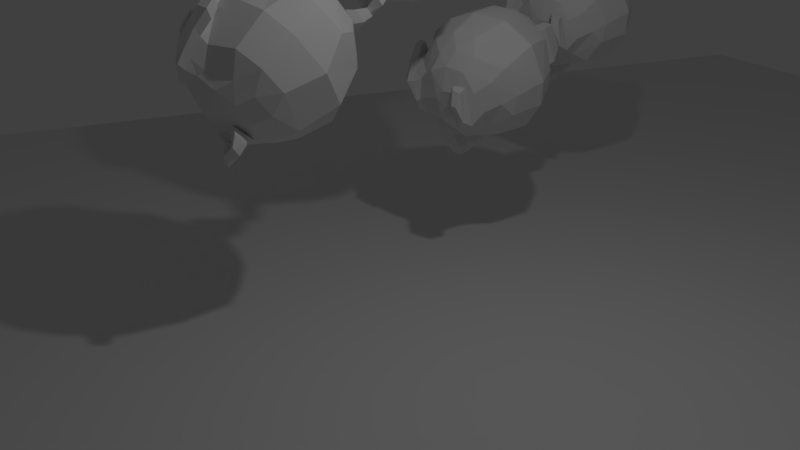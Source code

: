 # Source: softbody.blend  (saved by Blender 2.78.5; exported with 4.5.12 LTS)
import bpy
from mathutils import Matrix  # noqa: F401  (used for matrix-valued properties, if any)

bpy.ops.wm.read_factory_settings(use_empty=True)
scene = bpy.context.scene
scene.name = 'Scene'

# ---- collections
col_collection_1 = bpy.data.collections.new('Collection 1'); scene.collection.children.link(col_collection_1)
col_collection_2 = bpy.data.collections.new('Collection 2'); scene.collection.children.link(col_collection_2)
col_collection_11 = bpy.data.collections.new('Collection 11'); scene.collection.children.link(col_collection_11)
col_collection_11.hide_render = True
col_collection_11.hide_viewport = True
col_group = bpy.data.collections.new('Group')  # instanced only; not linked into the scene

# ---- materials (node trees are filled in below, after node groups)
mat_material = bpy.data.materials.new('Material')
mat_material.alpha_threshold = 0.0
mat_material.use_transparent_shadow = False
mat_material.roughness = 0.5

# ---- material node trees

# ---- world
world_world = bpy.data.worlds.new('World'); scene.world = world_world
world_world.color = (0.05088, 0.05088, 0.05088)
world_world.use_sun_shadow = False
world_world.sun_shadow_jitter_overblur = 0.0
world_world.cycles.sampling_method = 'MANUAL'

# ---- cameras
cam_camera = bpy.data.cameras.new('Camera')
cam_camera.clip_end = 100.0
cam_camera.lens = 35.0
cam_camera.sensor_width = 32.0
cam_camera.sensor_height = 18.0
cam_camera.ortho_scale = 7.314
cam_camera.dof.focus_distance = 0.0
cam_camera.dof.aperture_fstop = 128.0

# ---- lights
light_lamp = bpy.data.lights.new('Lamp', 'POINT')
light_lamp.transmission_factor = 0.0
light_lamp.cutoff_distance = 30.0
light_lamp.energy = 100.0
light_lamp.shadow_buffer_clip_start = 1.001
light_lamp.shadow_soft_size = 0.1
light_lamp.shadow_maximum_resolution = 0.006
light_lamp.use_absolute_resolution = True

# ---- meshes
me_suzanne = bpy.data.meshes.new('Suzanne')
me_suzanne.from_pydata([(0.5, -0.6875, 0.09375), (-0.4375, -0.7656, 0.1641), (0.4375, -0.7656, 0.1641), (-0.5, -0.6875, 0.09375), (0.5469, -0.5781, 0.05469), (-0.5469, -0.5781, 0.05469), (0.3516, -0.6172, -0.02344), (-0.3516, -0.6172, -0.02344), (0.3516, -0.7188, 0.03125), (-0.3516, -0.7188, 0.03125), (0.3516, -0.7812, 0.1328), (-0.3516, -0.7812, 0.1328), (0.2734, -0.7969, 0.1641), (-0.2734, -0.7969, 0.1641), (0.2031, -0.7422, 0.09375), (-0.2031, -0.7422, 0.09375), (0.1562, -0.6484, 0.05469), (-0.1562, -0.6484, 0.05469), (0.07812, -0.6562, 0.2422), (-0.07812, -0.6562, 0.2422), (0.1406, -0.7422, 0.2422), (-0.1406, -0.7422, 0.2422), (0.2422, -0.7969, 0.2422), (-0.2422, -0.7969, 0.2422), (0.2734, -0.7969, 0.3281), (-0.2734, -0.7969, 0.3281), (0.2031, -0.7422, 0.3906), (-0.2031, -0.7422, 0.3906), (0.1562, -0.6484, 0.4375), (-0.1562, -0.6484, 0.4375), (0.3516, -0.6172, 0.5156), (-0.3516, -0.6172, 0.5156), (0.3516, -0.7188, 0.4531), (-0.3516, -0.7188, 0.4531), (0.3516, -0.7812, 0.3594), (-0.3516, -0.7812, 0.3594), (0.4375, -0.7656, 0.3281), (-0.4375, -0.7656, 0.3281), (0.5, -0.6875, 0.3906), (-0.5, -0.6875, 0.3906), (0.5469, -0.5781, 0.4375), (-0.5469, -0.5781, 0.4375), (0.625, -0.5625, 0.2422), (-0.625, -0.5625, 0.2422), (0.5625, -0.6719, 0.2422), (-0.5625, -0.6719, 0.2422), (0.4688, -0.7578, 0.2422), (-0.4688, -0.7578, 0.2422), (0.4766, -0.7734, 0.2422), (-0.4766, -0.7734, 0.2422), (0.4453, -0.7812, 0.3359), (-0.4453, -0.7812, 0.3359), (0.3516, -0.8047, 0.375), (-0.3516, -0.8047, 0.375), (0.2656, -0.8203, 0.3359), (-0.2656, -0.8203, 0.3359), (0.2266, -0.8203, 0.2422), (-0.2266, -0.8203, 0.2422), (0.2656, -0.8203, 0.1562), (-0.2656, -0.8203, 0.1562), (0.3516, -0.8281, 0.2422), (-0.3516, -0.8281, 0.2422), (0.3516, -0.8047, 0.1172), (-0.3516, -0.8047, 0.1172), (0.4453, -0.7812, 0.1562), (-0.4453, -0.7812, 0.1562), (0.0, -0.7422, 0.4297), (0.0, -0.8203, 0.3516), (0.0, -0.7344, -0.6797), (0.0, -0.7812, -0.3203), (0.0, -0.7969, -0.1875), (0.0, -0.7188, -0.7734), (0.0, -0.6016, 0.4062), (0.0, -0.5703, 0.5703), (0.0, 0.5469, 0.8984), (0.0, 0.8516, 0.5625), (0.0, 0.8281, 0.07031), (0.0, 0.3516, -0.3828), (0.2031, -0.5625, -0.1875), (-0.2031, -0.5625, -0.1875), (0.3125, -0.5703, -0.4375), (-0.3125, -0.5703, -0.4375), (0.3516, -0.5703, -0.6953), (-0.3516, -0.5703, -0.6953), (0.3672, -0.5312, -0.8906), (-0.3672, -0.5312, -0.8906), (0.3281, -0.5234, -0.9453), (-0.3281, -0.5234, -0.9453), (0.1797, -0.5547, -0.9688), (-0.1797, -0.5547, -0.9688), (0.0, -0.5781, -0.9844), (0.4375, -0.5312, -0.1406), (-0.4375, -0.5312, -0.1406), (0.6328, -0.5391, -0.03906), (-0.6328, -0.5391, -0.03906), (0.8281, -0.4453, 0.1484), (-0.8281, -0.4453, 0.1484), (0.8594, -0.5938, 0.4297), (-0.8594, -0.5938, 0.4297), (0.7109, -0.625, 0.4844), (-0.7109, -0.625, 0.4844), (0.4922, -0.6875, 0.6016), (-0.4922, -0.6875, 0.6016), (0.3203, -0.7344, 0.7578), (-0.3203, -0.7344, 0.7578), (0.1562, -0.7578, 0.7188), (-0.1562, -0.7578, 0.7188), (0.0625, -0.75, 0.4922), (-0.0625, -0.75, 0.4922), (0.1641, -0.7734, 0.4141), (-0.1641, -0.7734, 0.4141), (0.125, -0.7656, 0.3047), (-0.125, -0.7656, 0.3047), (0.375, -0.7031, 0.01562), (-0.375, -0.7031, 0.01562), (0.4922, -0.6719, 0.0625), (-0.4922, -0.6719, 0.0625), (0.625, -0.6484, 0.1875), (-0.625, -0.6484, 0.1875), (0.6406, -0.6484, 0.2969), (-0.6406, -0.6484, 0.2969), (0.6016, -0.6641, 0.375), (-0.6016, -0.6641, 0.375), (0.4297, -0.7188, 0.4375), (-0.4297, -0.7188, 0.4375), (0.25, -0.7578, 0.4688), (-0.25, -0.7578, 0.4688), (0.0, -0.7344, -0.7656), (0.1094, -0.7344, -0.7188), (-0.1094, -0.7344, -0.7188), (0.1172, -0.7109, -0.8359), (-0.1172, -0.7109, -0.8359), (0.0625, -0.6953, -0.8828), (-0.0625, -0.6953, -0.8828), (0.0, -0.6875, -0.8906), (0.0, -0.75, -0.1953), (0.0, -0.7422, -0.1406), (0.1016, -0.7422, -0.1484), (-0.1016, -0.7422, -0.1484), (0.125, -0.75, -0.2266), (-0.125, -0.75, -0.2266), (0.08594, -0.7422, -0.2891), (-0.08594, -0.7422, -0.2891), (0.3984, -0.6719, -0.04688), (-0.3984, -0.6719, -0.04688), (0.6172, -0.625, 0.05469), (-0.6172, -0.625, 0.05469), (0.7266, -0.6016, 0.2031), (-0.7266, -0.6016, 0.2031), (0.7422, -0.6562, 0.375), (-0.7422, -0.6562, 0.375), (0.6875, -0.7266, 0.4141), (-0.6875, -0.7266, 0.4141), (0.4375, -0.7969, 0.5469), (-0.4375, -0.7969, 0.5469), (0.3125, -0.8359, 0.6406), (-0.3125, -0.8359, 0.6406), (0.2031, -0.8516, 0.6172), (-0.2031, -0.8516, 0.6172), (0.1016, -0.8438, 0.4297), (-0.1016, -0.8438, 0.4297), (0.125, -0.8125, -0.1016), (-0.125, -0.8125, -0.1016), (0.2109, -0.7109, -0.4453), (-0.2109, -0.7109, -0.4453), (0.25, -0.6875, -0.7031), (-0.25, -0.6875, -0.7031), (0.2656, -0.6641, -0.8203), (-0.2656, -0.6641, -0.8203), (0.2344, -0.6328, -0.9141), (-0.2344, -0.6328, -0.9141), (0.1641, -0.6328, -0.9297), (-0.1641, -0.6328, -0.9297), (0.0, -0.6406, -0.9453), (0.0, -0.7266, 0.04688), (0.0, -0.7656, 0.2109), (0.3281, -0.7422, 0.4766), (-0.3281, -0.7422, 0.4766), (0.1641, -0.75, 0.1406), (-0.1641, -0.75, 0.1406), (0.1328, -0.7578, 0.2109), (-0.1328, -0.7578, 0.2109), (0.1172, -0.7344, -0.6875), (-0.1172, -0.7344, -0.6875), (0.07812, -0.75, -0.4453), (-0.07812, -0.75, -0.4453), (0.0, -0.75, -0.4453), (0.0, -0.7422, -0.3281), (0.09375, -0.7812, -0.2734), (-0.09375, -0.7812, -0.2734), (0.1328, -0.7969, -0.2266), (-0.1328, -0.7969, -0.2266), (0.1094, -0.7812, -0.1328), (-0.1094, -0.7812, -0.1328), (0.03906, -0.7812, -0.125), (-0.03906, -0.7812, -0.125), (0.0, -0.8281, -0.2031), (0.04688, -0.8125, -0.1484), (-0.04688, -0.8125, -0.1484), (0.09375, -0.8125, -0.1562), (-0.09375, -0.8125, -0.1562), (0.1094, -0.8281, -0.2266), (-0.1094, -0.8281, -0.2266), (0.07812, -0.8047, -0.25), (-0.07812, -0.8047, -0.25), (0.0, -0.8047, -0.2891), (0.2578, -0.5547, -0.3125), (-0.2578, -0.5547, -0.3125), (0.1641, -0.7109, -0.2422), (-0.1641, -0.7109, -0.2422), (0.1797, -0.7109, -0.3125), (-0.1797, -0.7109, -0.3125), (0.2344, -0.5547, -0.25), (-0.2344, -0.5547, -0.25), (0.0, -0.6875, -0.875), (0.04688, -0.6875, -0.8672), (-0.04688, -0.6875, -0.8672), (0.09375, -0.7109, -0.8203), (-0.09375, -0.7109, -0.8203), (0.09375, -0.7266, -0.7422), (-0.09375, -0.7266, -0.7422), (0.0, -0.6562, -0.7812), (0.09375, -0.6641, -0.75), (-0.09375, -0.6641, -0.75), (0.09375, -0.6406, -0.8125), (-0.09375, -0.6406, -0.8125), (0.04688, -0.6328, -0.8516), (-0.04688, -0.6328, -0.8516), (0.0, -0.6328, -0.8594), (0.1719, -0.7812, 0.2188), (-0.1719, -0.7812, 0.2188), (0.1875, -0.7734, 0.1562), (-0.1875, -0.7734, 0.1562), (0.3359, -0.7578, 0.4297), (-0.3359, -0.7578, 0.4297), (0.2734, -0.7734, 0.4219), (-0.2734, -0.7734, 0.4219), (0.4219, -0.7734, 0.3984), (-0.4219, -0.7734, 0.3984), (0.5625, -0.6953, 0.3516), (-0.5625, -0.6953, 0.3516), (0.5859, -0.6875, 0.2891), (-0.5859, -0.6875, 0.2891), (0.5781, -0.6797, 0.1953), (-0.5781, -0.6797, 0.1953), (0.4766, -0.7188, 0.1016), (-0.4766, -0.7188, 0.1016), (0.375, -0.7422, 0.0625), (-0.375, -0.7422, 0.0625), (0.2266, -0.7812, 0.1094), (-0.2266, -0.7812, 0.1094), (0.1797, -0.7812, 0.2969), (-0.1797, -0.7812, 0.2969), (0.2109, -0.7812, 0.375), (-0.2109, -0.7812, 0.375), (0.2344, -0.7578, 0.3594), (-0.2344, -0.7578, 0.3594), (0.1953, -0.7578, 0.2969), (-0.1953, -0.7578, 0.2969), (0.2422, -0.7578, 0.125), (-0.2422, -0.7578, 0.125), (0.375, -0.7266, 0.08594), (-0.375, -0.7266, 0.08594), (0.4609, -0.7031, 0.1172), (-0.4609, -0.7031, 0.1172), (0.5469, -0.6719, 0.2109), (-0.5469, -0.6719, 0.2109), (0.5547, -0.6719, 0.2812), (-0.5547, -0.6719, 0.2812), (0.5312, -0.6797, 0.3359), (-0.5312, -0.6797, 0.3359), (0.4141, -0.75, 0.3906), (-0.4141, -0.75, 0.3906), (0.2812, -0.7656, 0.3984), (-0.2812, -0.7656, 0.3984), (0.3359, -0.75, 0.4062), (-0.3359, -0.75, 0.4062), (0.2031, -0.75, 0.1719), (-0.2031, -0.75, 0.1719), (0.1953, -0.75, 0.2266), (-0.1953, -0.75, 0.2266), (0.1094, -0.6094, 0.4609), (-0.1094, -0.6094, 0.4609), (0.1953, -0.6172, 0.6641), (-0.1953, -0.6172, 0.6641), (0.3359, -0.5938, 0.6875), (-0.3359, -0.5938, 0.6875), (0.4844, -0.5547, 0.5547), (-0.4844, -0.5547, 0.5547), (0.6797, -0.4922, 0.4531), (-0.6797, -0.4922, 0.4531), (0.7969, -0.4609, 0.4062), (-0.7969, -0.4609, 0.4062), (0.7734, -0.375, 0.1641), (-0.7734, -0.375, 0.1641), (0.6016, -0.4141, 0.0), (-0.6016, -0.4141, 0.0), (0.4375, -0.4688, -0.09375), (-0.4375, -0.4688, -0.09375), (0.0, -0.2891, 0.8984), (0.0, 0.07812, 0.9844), (0.0, 0.6719, -0.1953), (0.0, -0.1875, -0.4609), (0.0, -0.4609, -0.9766), (0.0, -0.3438, -0.8047), (0.0, -0.3203, -0.5703), (0.0, -0.2812, -0.4844), (0.8516, -0.05469, 0.2344), (-0.8516, -0.05469, 0.2344), (0.8594, 0.04688, 0.3203), (-0.8594, 0.04688, 0.3203), (0.7734, 0.4375, 0.2656), (-0.7734, 0.4375, 0.2656), (0.4609, 0.7031, 0.4375), (-0.4609, 0.7031, 0.4375), (0.7344, -0.07031, -0.04688), (-0.7344, -0.07031, -0.04688), (0.5938, 0.1641, -0.125), (-0.5938, 0.1641, -0.125), (0.6406, 0.4297, -0.007812), (-0.6406, 0.4297, -0.007812), (0.3359, 0.6641, 0.05469), (-0.3359, 0.6641, 0.05469), (0.2344, -0.4062, -0.3516), (-0.2344, -0.4062, -0.3516), (0.1797, -0.2578, -0.4141), (-0.1797, -0.2578, -0.4141), (0.2891, -0.3828, -0.7109), (-0.2891, -0.3828, -0.7109), (0.25, -0.3906, -0.5), (-0.25, -0.3906, -0.5), (0.3281, -0.3984, -0.9141), (-0.3281, -0.3984, -0.9141), (0.1406, -0.3672, -0.7578), (-0.1406, -0.3672, -0.7578), (0.125, -0.3594, -0.5391), (-0.125, -0.3594, -0.5391), (0.1641, -0.4375, -0.9453), (-0.1641, -0.4375, -0.9453), (0.2188, -0.4297, -0.2812), (-0.2188, -0.4297, -0.2812), (0.2109, -0.4688, -0.2266), (-0.2109, -0.4688, -0.2266), (0.2031, -0.5, -0.1719), (-0.2031, -0.5, -0.1719), (0.2109, -0.1641, -0.3906), (-0.2109, -0.1641, -0.3906), (0.2969, 0.2656, -0.3125), (-0.2969, 0.2656, -0.3125), (0.3438, 0.5391, -0.1484), (-0.3438, 0.5391, -0.1484), (0.4531, 0.3828, 0.8672), (-0.4531, 0.3828, 0.8672), (0.4531, 0.07031, 0.9297), (-0.4531, 0.07031, 0.9297), (0.4531, -0.2344, 0.8516), (-0.4531, -0.2344, 0.8516), (0.4609, -0.4297, 0.5234), (-0.4609, -0.4297, 0.5234), (0.7266, -0.3359, 0.4062), (-0.7266, -0.3359, 0.4062), (0.6328, -0.2812, 0.4531), (-0.6328, -0.2812, 0.4531), (0.6406, -0.05469, 0.7031), (-0.6406, -0.05469, 0.7031), (0.7969, -0.125, 0.5625), (-0.7969, -0.125, 0.5625), (0.7969, 0.1172, 0.6172), (-0.7969, 0.1172, 0.6172), (0.6406, 0.1953, 0.75), (-0.6406, 0.1953, 0.75), (0.6406, 0.4453, 0.6797), (-0.6406, 0.4453, 0.6797), (0.7969, 0.3594, 0.5391), (-0.7969, 0.3594, 0.5391), (0.6172, 0.5859, 0.3281), (-0.6172, 0.5859, 0.3281), (0.4844, 0.5469, 0.02344), (-0.4844, 0.5469, 0.02344), (0.8203, 0.2031, 0.3281), (-0.8203, 0.2031, 0.3281), (0.4062, -0.1484, -0.1719), (-0.4062, -0.1484, -0.1719), (0.4297, 0.2109, -0.1953), (-0.4297, 0.2109, -0.1953), (0.8906, 0.2344, 0.4062), (-0.8906, 0.2344, 0.4062), (0.7734, 0.125, -0.1406), (-0.7734, 0.125, -0.1406), (1.039, 0.3281, -0.1016), (-1.039, 0.3281, -0.1016), (1.281, 0.4297, 0.05469), (-1.281, 0.4297, 0.05469), (1.352, 0.4219, 0.3203), (-1.352, 0.4219, 0.3203), (1.234, 0.4219, 0.5078), (-1.234, 0.4219, 0.5078), (1.023, 0.3125, 0.4766), (-1.023, 0.3125, 0.4766), (1.016, 0.2891, 0.4141), (-1.016, 0.2891, 0.4141), (1.188, 0.3906, 0.4375), (-1.188, 0.3906, 0.4375), (1.266, 0.4062, 0.2891), (-1.266, 0.4062, 0.2891), (1.211, 0.4062, 0.07812), (-1.211, 0.4062, 0.07812), (1.031, 0.3047, -0.03906), (-1.031, 0.3047, -0.03906), (0.8281, 0.1328, -0.07031), (-0.8281, 0.1328, -0.07031), (0.9219, 0.2188, 0.3594), (-0.9219, 0.2188, 0.3594), (0.9453, 0.2891, 0.3047), (-0.9453, 0.2891, 0.3047), (0.8828, 0.2109, -0.02344), (-0.8828, 0.2109, -0.02344), (1.039, 0.3672, 0.0), (-1.039, 0.3672, 0.0), (1.188, 0.4453, 0.09375), (-1.188, 0.4453, 0.09375), (1.234, 0.4453, 0.25), (-1.234, 0.4453, 0.25), (1.172, 0.4375, 0.3594), (-1.172, 0.4375, 0.3594), (1.023, 0.3594, 0.3438), (-1.023, 0.3594, 0.3438), (0.8438, 0.2109, 0.2891), (-0.8438, 0.2109, 0.2891), (0.8359, 0.2734, 0.1719), (-0.8359, 0.2734, 0.1719), (0.7578, 0.2734, 0.09375), (-0.7578, 0.2734, 0.09375), (0.8203, 0.2734, 0.08594), (-0.8203, 0.2734, 0.08594), (0.8438, 0.2734, 0.01562), (-0.8438, 0.2734, 0.01562), (0.8125, 0.2734, -0.01562), (-0.8125, 0.2734, -0.01562), (0.7266, 0.07031, 0.0), (-0.7266, 0.07031, 0.0), (0.7188, 0.1719, -0.02344), (-0.7188, 0.1719, -0.02344), (0.7188, 0.1875, 0.03906), (-0.7188, 0.1875, 0.03906), (0.7969, 0.2109, 0.2031), (-0.7969, 0.2109, 0.2031), (0.8906, 0.2656, 0.2422), (-0.8906, 0.2656, 0.2422), (0.8906, 0.3203, 0.2344), (-0.8906, 0.3203, 0.2344), (0.8125, 0.3203, -0.01562), (-0.8125, 0.3203, -0.01562), (0.8516, 0.3203, 0.01562), (-0.8516, 0.3203, 0.01562), (0.8281, 0.3203, 0.07812), (-0.8281, 0.3203, 0.07812), (0.7656, 0.3203, 0.09375), (-0.7656, 0.3203, 0.09375), (0.8438, 0.3203, 0.1719), (-0.8438, 0.3203, 0.1719), (1.039, 0.4141, 0.3281), (-1.039, 0.4141, 0.3281), (1.188, 0.4844, 0.3438), (-1.188, 0.4844, 0.3438), (1.258, 0.4922, 0.2422), (-1.258, 0.4922, 0.2422), (1.211, 0.4844, 0.08594), (-1.211, 0.4844, 0.08594), (1.047, 0.4219, 0.0), (-1.047, 0.4219, 0.0), (0.8828, 0.2656, -0.01562), (-0.8828, 0.2656, -0.01562), (0.9531, 0.3438, 0.2891), (-0.9531, 0.3438, 0.2891), (0.8906, 0.3281, 0.1094), (-0.8906, 0.3281, 0.1094), (0.9375, 0.3359, 0.0625), (-0.9375, 0.3359, 0.0625), (1.0, 0.3672, 0.125), (-1.0, 0.3672, 0.125), (0.9609, 0.3516, 0.1719), (-0.9609, 0.3516, 0.1719), (1.016, 0.375, 0.2344), (-1.016, 0.375, 0.2344), (1.055, 0.3828, 0.1875), (-1.055, 0.3828, 0.1875), (1.109, 0.3906, 0.2109), (-1.109, 0.3906, 0.2109), (1.086, 0.3906, 0.2734), (-1.086, 0.3906, 0.2734), (1.023, 0.4844, 0.4375), (-1.023, 0.4844, 0.4375), (1.25, 0.5469, 0.4688), (-1.25, 0.5469, 0.4688), (1.367, 0.5, 0.2969), (-1.367, 0.5, 0.2969), (1.312, 0.5312, 0.05469), (-1.312, 0.5312, 0.05469), (1.039, 0.4922, -0.08594), (-1.039, 0.4922, -0.08594), (0.7891, 0.3281, -0.125), (-0.7891, 0.3281, -0.125), (0.8594, 0.3828, 0.3828), (-0.8594, 0.3828, 0.3828)], [], [(46, 0, 44), (3, 47, 45), (44, 4, 42), (5, 45, 43), (0, 6, 4), (7, 3, 5), (2, 8, 0), (9, 1, 3), (10, 14, 8), (15, 11, 9), (8, 16, 6), (17, 9, 7), (20, 16, 14), (21, 17, 19), (12, 20, 14), (21, 13, 15), (22, 26, 20), (27, 23, 21), (26, 18, 20), (27, 19, 29), (32, 28, 26), (33, 29, 31), (34, 26, 24), (35, 27, 33), (36, 32, 34), (37, 33, 39), (38, 30, 32), (39, 31, 41), (44, 40, 38), (45, 41, 43), (46, 38, 36), (47, 39, 45), (36, 48, 46), (37, 49, 51), (34, 50, 36), (35, 51, 53), (24, 52, 34), (25, 53, 55), (22, 54, 24), (23, 55, 57), (22, 58, 56), (59, 23, 57), (12, 62, 58), (63, 13, 59), (10, 64, 62), (65, 11, 63), (2, 48, 64), (49, 1, 65), (60, 64, 48), (49, 65, 61), (62, 64, 60), (61, 65, 63), (60, 58, 62), (63, 59, 61), (60, 56, 58), (59, 57, 61), (60, 54, 56), (57, 55, 61), (60, 52, 54), (55, 53, 61), (60, 50, 52), (53, 51, 61), (60, 48, 50), (51, 49, 61), (171, 90, 88), (172, 90, 173), (169, 88, 86), (170, 89, 172), (84, 169, 86), (170, 85, 87), (82, 167, 84), (168, 83, 85), (80, 165, 82), (166, 81, 83), (78, 143, 161), (144, 79, 162), (93, 143, 91), (94, 144, 146), (93, 147, 145), (148, 94, 146), (97, 147, 95), (98, 148, 150), (99, 149, 97), (100, 150, 152), (101, 151, 99), (102, 152, 154), (101, 155, 153), (156, 102, 154), (105, 155, 103), (106, 156, 158), (107, 157, 105), (108, 158, 160), (66, 159, 107), (66, 160, 67), (125, 159, 109), (126, 160, 158), (125, 155, 157), (156, 126, 158), (153, 176, 123), (154, 177, 156), (151, 123, 121), (152, 124, 154), (149, 121, 119), (150, 122, 152), (147, 119, 117), (148, 120, 150), (145, 117, 115), (146, 118, 148), (143, 115, 113), (144, 116, 146), (161, 113, 14), (162, 114, 144), (14, 174, 161), (174, 15, 162), (159, 111, 109), (160, 112, 67), (111, 175, 180), (175, 112, 181), (178, 175, 174), (179, 175, 181), (132, 173, 171), (173, 133, 172), (130, 171, 169), (172, 131, 170), (130, 167, 128), (131, 168, 170), (163, 182, 165), (183, 164, 166), (128, 165, 182), (166, 129, 183), (187, 184, 141), (187, 185, 186), (184, 68, 182), (185, 68, 186), (128, 68, 127), (129, 68, 183), (139, 188, 141), (189, 140, 142), (137, 190, 139), (191, 138, 140), (194, 137, 136), (195, 138, 193), (70, 136, 135), (70, 136, 195), (141, 69, 187), (142, 69, 189), (188, 205, 69), (189, 205, 204), (70, 197, 194), (198, 70, 195), (194, 199, 192), (200, 195, 193), (199, 190, 192), (200, 191, 202), (190, 203, 188), (204, 191, 189), (201, 197, 196), (202, 198, 200), (196, 203, 201), (204, 196, 202), (136, 161, 174), (162, 136, 174), (137, 208, 161), (209, 138, 162), (141, 208, 139), (142, 209, 211), (184, 210, 141), (185, 211, 164), (206, 163, 80), (207, 164, 211), (212, 210, 206), (213, 211, 209), (78, 208, 212), (209, 79, 213), (127, 219, 128), (127, 220, 71), (130, 219, 217), (220, 131, 218), (132, 217, 215), (218, 133, 216), (134, 215, 214), (216, 134, 214), (215, 228, 214), (216, 228, 227), (215, 224, 226), (225, 216, 227), (217, 222, 224), (223, 218, 225), (71, 222, 219), (71, 223, 221), (221, 226, 222), (227, 221, 223), (222, 226, 224), (225, 227, 223), (180, 231, 229), (232, 181, 230), (111, 229, 251), (230, 112, 252), (111, 253, 109), (112, 254, 252), (14, 231, 178), (15, 232, 250), (14, 247, 249), (248, 15, 250), (113, 245, 247), (246, 114, 248), (115, 243, 245), (244, 116, 246), (117, 241, 243), (242, 118, 244), (121, 241, 119), (122, 242, 240), (123, 239, 121), (124, 240, 238), (123, 233, 237), (234, 124, 238), (176, 235, 233), (236, 177, 234), (125, 253, 235), (254, 126, 236), (253, 273, 235), (254, 274, 256), (233, 273, 275), (274, 234, 276), (233, 271, 237), (234, 272, 276), (237, 269, 239), (238, 270, 272), (241, 269, 267), (270, 242, 268), (241, 265, 243), (242, 266, 268), (245, 265, 263), (266, 246, 264), (245, 261, 247), (246, 262, 264), (247, 259, 249), (248, 260, 262), (231, 259, 277), (260, 232, 278), (253, 257, 255), (258, 254, 256), (251, 279, 257), (280, 252, 258), (229, 277, 279), (278, 230, 280), (66, 281, 72), (282, 66, 72), (107, 283, 281), (284, 108, 282), (103, 283, 105), (104, 284, 286), (101, 285, 103), (102, 286, 288), (99, 287, 101), (100, 288, 290), (99, 291, 289), (292, 100, 290), (95, 291, 97), (96, 292, 294), (95, 295, 293), (296, 96, 294), (93, 297, 295), (298, 94, 296), (306, 335, 305), (306, 336, 326), (305, 333, 304), (305, 334, 336), (304, 337, 303), (304, 338, 334), (88, 303, 337), (303, 89, 338), (86, 337, 331), (338, 87, 332), (84, 331, 327), (332, 85, 328), (82, 327, 329), (328, 83, 330), (327, 335, 329), (336, 328, 330), (331, 333, 327), (332, 334, 338), (329, 325, 323), (330, 326, 336), (80, 329, 323), (330, 81, 324), (339, 212, 206), (340, 213, 342), (323, 206, 80), (324, 207, 340), (212, 343, 78), (213, 344, 342), (343, 91, 78), (344, 92, 298), (321, 301, 76), (322, 301, 350), (349, 77, 301), (350, 77, 348), (77, 345, 302), (346, 77, 302), (302, 325, 306), (326, 302, 306), (325, 339, 323), (326, 340, 346), (293, 315, 307), (316, 294, 308), (313, 76, 75), (314, 76, 322), (355, 300, 299), (356, 300, 354), (300, 351, 74), (352, 300, 74), (74, 313, 75), (314, 74, 75), (289, 359, 361), (360, 290, 362), (361, 365, 363), (366, 362, 364), (363, 367, 369), (368, 364, 370), (369, 373, 371), (374, 370, 372), (375, 373, 311), (376, 374, 372), (313, 371, 375), (372, 314, 376), (351, 369, 371), (370, 352, 372), (353, 363, 369), (364, 354, 370), (355, 361, 363), (362, 356, 364), (289, 357, 287), (290, 358, 362), (357, 299, 73), (358, 299, 356), (281, 285, 287), (286, 282, 288), (281, 357, 73), (358, 282, 73), (72, 281, 73), (73, 282, 72), (293, 359, 291), (294, 360, 308), (307, 365, 359), (366, 308, 360), (309, 367, 365), (368, 310, 366), (373, 379, 311), (374, 380, 368), (347, 381, 345), (348, 382, 384), (381, 317, 315), (382, 318, 384), (295, 381, 315), (382, 296, 316), (297, 339, 381), (340, 298, 382), (339, 345, 381), (382, 346, 340), (297, 343, 341), (342, 344, 298), (319, 375, 311), (320, 376, 378), (375, 321, 313), (376, 322, 378), (383, 319, 317), (384, 320, 378), (349, 383, 347), (350, 384, 378), (321, 377, 349), (350, 378, 322), (385, 399, 397), (386, 400, 412), (397, 401, 395), (402, 398, 396), (401, 393, 395), (402, 394, 404), (403, 391, 393), (404, 392, 406), (405, 389, 391), (406, 390, 408), (389, 409, 387), (410, 390, 388), (407, 415, 409), (416, 408, 410), (405, 417, 407), (418, 406, 408), (421, 405, 403), (422, 406, 420), (423, 403, 401), (424, 404, 422), (425, 401, 399), (426, 402, 424), (399, 413, 425), (414, 400, 426), (317, 439, 315), (318, 440, 442), (387, 441, 317), (388, 442, 410), (307, 439, 309), (440, 308, 310), (379, 411, 385), (412, 380, 386), (409, 437, 441), (438, 410, 442), (443, 437, 435), (444, 438, 442), (431, 435, 433), (436, 432, 434), (445, 431, 429), (446, 432, 444), (445, 447, 427), (446, 448, 430), (427, 413, 411), (428, 414, 448), (309, 427, 379), (428, 310, 380), (439, 445, 309), (440, 446, 444), (439, 441, 443), (444, 442, 440), (413, 449, 473), (450, 414, 474), (429, 449, 447), (430, 450, 460), (429, 457, 459), (458, 430, 460), (433, 457, 431), (434, 458, 456), (435, 455, 433), (436, 456, 454), (435, 451, 453), (452, 436, 454), (437, 471, 451), (472, 438, 452), (425, 473, 461), (474, 426, 462), (423, 461, 463), (462, 424, 464), (421, 463, 465), (464, 422, 466), (421, 467, 419), (422, 468, 466), (419, 469, 417), (420, 470, 468), (417, 471, 415), (418, 472, 470), (453, 475, 455), (454, 476, 478), (477, 481, 475), (478, 482, 480), (481, 485, 483), (486, 482, 484), (485, 489, 483), (486, 490, 488), (461, 483, 489), (484, 462, 490), (481, 473, 449), (482, 474, 484), (459, 481, 449), (460, 482, 476), (455, 459, 457), (460, 456, 458), (471, 453, 451), (472, 454, 478), (469, 477, 471), (478, 470, 472), (485, 469, 467), (486, 470, 480), (487, 467, 465), (488, 468, 486), (463, 487, 465), (488, 464, 466), (461, 489, 463), (464, 490, 462), (389, 501, 499), (502, 390, 500), (391, 499, 497), (500, 392, 498), (391, 495, 393), (392, 496, 498), (393, 493, 395), (394, 494, 496), (395, 491, 397), (396, 492, 494), (397, 503, 385), (398, 504, 492), (499, 503, 491), (500, 504, 502), (491, 497, 499), (498, 492, 500), (493, 495, 497), (498, 496, 494), (379, 503, 311), (380, 504, 386), (311, 501, 319), (502, 312, 320), (317, 501, 387), (502, 318, 388), (46, 2, 0), (3, 1, 47), (44, 0, 4), (5, 3, 45), (0, 8, 6), (7, 9, 3), (2, 10, 8), (9, 11, 1), (10, 12, 14), (15, 13, 11), (8, 14, 16), (17, 15, 9), (20, 18, 16), (21, 15, 17), (12, 22, 20), (21, 23, 13), (22, 24, 26), (27, 25, 23), (26, 28, 18), (27, 21, 19), (32, 30, 28), (33, 27, 29), (34, 32, 26), (35, 25, 27), (36, 38, 32), (37, 35, 33), (38, 40, 30), (39, 33, 31), (44, 42, 40), (45, 39, 41), (46, 44, 38), (47, 37, 39), (36, 50, 48), (37, 47, 49), (34, 52, 50), (35, 37, 51), (24, 54, 52), (25, 35, 53), (22, 56, 54), (23, 25, 55), (22, 12, 58), (59, 13, 23), (12, 10, 62), (63, 11, 13), (10, 2, 64), (65, 1, 11), (2, 46, 48), (49, 47, 1), (171, 173, 90), (172, 89, 90), (169, 171, 88), (170, 87, 89), (84, 167, 169), (170, 168, 85), (82, 165, 167), (168, 166, 83), (80, 163, 165), (166, 164, 81), (78, 91, 143), (144, 92, 79), (93, 145, 143), (94, 92, 144), (93, 95, 147), (148, 96, 94), (97, 149, 147), (98, 96, 148), (99, 151, 149), (100, 98, 150), (101, 153, 151), (102, 100, 152), (101, 103, 155), (156, 104, 102), (105, 157, 155), (106, 104, 156), (107, 159, 157), (108, 106, 158), (66, 67, 159), (66, 108, 160), (125, 157, 159), (126, 110, 160), (125, 176, 155), (156, 177, 126), (153, 155, 176), (154, 124, 177), (151, 153, 123), (152, 122, 124), (149, 151, 121), (150, 120, 122), (147, 149, 119), (148, 118, 120), (145, 147, 117), (146, 116, 118), (143, 145, 115), (144, 114, 116), (161, 143, 113), (162, 15, 114), (14, 178, 174), (174, 179, 15), (159, 67, 111), (160, 110, 112), (111, 67, 175), (175, 67, 112), (178, 180, 175), (179, 174, 175), (132, 134, 173), (173, 134, 133), (130, 132, 171), (172, 133, 131), (130, 169, 167), (131, 129, 168), (163, 184, 182), (183, 185, 164), (128, 167, 165), (166, 168, 129), (187, 186, 184), (187, 142, 185), (184, 186, 68), (185, 183, 68), (128, 182, 68), (129, 127, 68), (139, 190, 188), (189, 191, 140), (137, 192, 190), (191, 193, 138), (194, 192, 137), (195, 136, 138), (70, 194, 136), (141, 188, 69), (142, 187, 69), (188, 203, 205), (189, 69, 205), (70, 196, 197), (198, 196, 70), (194, 197, 199), (200, 198, 195), (199, 201, 190), (200, 193, 191), (190, 201, 203), (204, 202, 191), (201, 199, 197), (202, 196, 198), (196, 205, 203), (204, 205, 196), (136, 137, 161), (162, 138, 136), (137, 139, 208), (209, 140, 138), (141, 210, 208), (142, 140, 209), (184, 163, 210), (185, 142, 211), (206, 210, 163), (207, 81, 164), (212, 208, 210), (213, 207, 211), (78, 161, 208), (209, 162, 79), (127, 71, 219), (127, 129, 220), (130, 128, 219), (220, 129, 131), (132, 130, 217), (218, 131, 133), (134, 132, 215), (216, 133, 134), (215, 226, 228), (216, 214, 228), (215, 217, 224), (225, 218, 216), (217, 219, 222), (223, 220, 218), (71, 221, 222), (71, 220, 223), (221, 228, 226), (227, 228, 221), (180, 178, 231), (232, 179, 181), (111, 180, 229), (230, 181, 112), (111, 251, 253), (112, 110, 254), (14, 249, 231), (15, 179, 232), (14, 113, 247), (248, 114, 15), (113, 115, 245), (246, 116, 114), (115, 117, 243), (244, 118, 116), (117, 119, 241), (242, 120, 118), (121, 239, 241), (122, 120, 242), (123, 237, 239), (124, 122, 240), (123, 176, 233), (234, 177, 124), (176, 125, 235), (236, 126, 177), (125, 109, 253), (254, 110, 126), (253, 255, 273), (254, 236, 274), (233, 235, 273), (274, 236, 234), (233, 275, 271), (234, 238, 272), (237, 271, 269), (238, 240, 270), (241, 239, 269), (270, 240, 242), (241, 267, 265), (242, 244, 266), (245, 243, 265), (266, 244, 246), (245, 263, 261), (246, 248, 262), (247, 261, 259), (248, 250, 260), (231, 249, 259), (260, 250, 232), (253, 251, 257), (258, 252, 254), (251, 229, 279), (280, 230, 252), (229, 231, 277), (278, 232, 230), (66, 107, 281), (282, 108, 66), (107, 105, 283), (284, 106, 108), (103, 285, 283), (104, 106, 284), (101, 287, 285), (102, 104, 286), (99, 289, 287), (100, 102, 288), (99, 97, 291), (292, 98, 100), (95, 293, 291), (96, 98, 292), (95, 93, 295), (296, 94, 96), (93, 91, 297), (298, 92, 94), (306, 325, 335), (306, 305, 336), (305, 335, 333), (305, 304, 334), (304, 333, 337), (304, 303, 338), (88, 90, 303), (303, 90, 89), (86, 88, 337), (338, 89, 87), (84, 86, 331), (332, 87, 85), (82, 84, 327), (328, 85, 83), (327, 333, 335), (336, 334, 328), (331, 337, 333), (332, 328, 334), (329, 335, 325), (330, 324, 326), (80, 82, 329), (330, 83, 81), (339, 341, 212), (340, 207, 213), (323, 339, 206), (324, 81, 207), (212, 341, 343), (213, 79, 344), (343, 297, 91), (344, 79, 92), (321, 349, 301), (322, 76, 301), (349, 347, 77), (350, 301, 77), (77, 347, 345), (346, 348, 77), (302, 345, 325), (326, 346, 302), (325, 345, 339), (326, 324, 340), (293, 295, 315), (316, 296, 294), (313, 321, 76), (314, 75, 76), (355, 353, 300), (356, 299, 300), (300, 353, 351), (352, 354, 300), (74, 351, 313), (314, 352, 74), (289, 291, 359), (360, 292, 290), (361, 359, 365), (366, 360, 362), (363, 365, 367), (368, 366, 364), (369, 367, 373), (374, 368, 370), (375, 371, 373), (376, 312, 374), (313, 351, 371), (372, 352, 314), (351, 353, 369), (370, 354, 352), (353, 355, 363), (364, 356, 354), (355, 357, 361), (362, 358, 356), (289, 361, 357), (290, 288, 358), (357, 355, 299), (358, 73, 299), (281, 283, 285), (286, 284, 282), (281, 287, 357), (358, 288, 282), (293, 307, 359), (294, 292, 360), (307, 309, 365), (366, 310, 308), (309, 379, 367), (368, 380, 310), (373, 367, 379), (374, 312, 380), (347, 383, 381), (348, 346, 382), (381, 383, 317), (382, 316, 318), (295, 297, 381), (382, 298, 296), (297, 341, 339), (340, 342, 298), (319, 377, 375), (320, 312, 376), (375, 377, 321), (376, 314, 322), (383, 377, 319), (384, 318, 320), (349, 377, 383), (350, 348, 384), (385, 411, 399), (386, 398, 400), (397, 399, 401), (402, 400, 398), (401, 403, 393), (402, 396, 394), (403, 405, 391), (404, 394, 392), (405, 407, 389), (406, 392, 390), (389, 407, 409), (410, 408, 390), (407, 417, 415), (416, 418, 408), (405, 419, 417), (418, 420, 406), (421, 419, 405), (422, 404, 406), (423, 421, 403), (424, 402, 404), (425, 423, 401), (426, 400, 402), (399, 411, 413), (414, 412, 400), (317, 441, 439), (318, 316, 440), (387, 409, 441), (388, 318, 442), (307, 315, 439), (440, 316, 308), (379, 427, 411), (412, 428, 380), (409, 415, 437), (438, 416, 410), (443, 441, 437), (444, 436, 438), (431, 443, 435), (436, 444, 432), (445, 443, 431), (446, 430, 432), (445, 429, 447), (446, 428, 448), (427, 447, 413), (428, 412, 414), (309, 445, 427), (428, 446, 310), (439, 443, 445), (440, 310, 446), (413, 447, 449), (450, 448, 414), (429, 459, 449), (430, 448, 450), (429, 431, 457), (458, 432, 430), (433, 455, 457), (434, 432, 458), (435, 453, 455), (436, 434, 456), (435, 437, 451), (452, 438, 436), (437, 415, 471), (472, 416, 438), (425, 413, 473), (474, 414, 426), (423, 425, 461), (462, 426, 424), (421, 423, 463), (464, 424, 422), (421, 465, 467), (422, 420, 468), (419, 467, 469), (420, 418, 470), (417, 469, 471), (418, 416, 472), (453, 477, 475), (454, 456, 476), (477, 479, 481), (478, 476, 482), (481, 479, 485), (486, 480, 482), (485, 487, 489), (486, 484, 490), (461, 473, 483), (484, 474, 462), (481, 483, 473), (482, 450, 474), (459, 475, 481), (460, 450, 482), (455, 475, 459), (460, 476, 456), (471, 477, 453), (472, 452, 454), (469, 479, 477), (478, 480, 470), (485, 479, 469), (486, 468, 470), (487, 485, 467), (488, 466, 468), (463, 489, 487), (488, 490, 464), (389, 387, 501), (502, 388, 390), (391, 389, 499), (500, 390, 392), (391, 497, 495), (392, 394, 496), (393, 495, 493), (394, 396, 494), (395, 493, 491), (396, 398, 492), (397, 491, 503), (398, 386, 504), (499, 501, 503), (500, 492, 504), (491, 493, 497), (498, 494, 492), (379, 385, 503), (380, 312, 504), (311, 503, 501), (502, 504, 312), (317, 319, 501), (502, 320, 318)])
me_suzanne.materials.append(mat_material)
me_suzanne.use_remesh_preserve_volume = False
me_suzanne.use_remesh_preserve_attributes = False
me_suzanne.use_mirror_vertex_groups = False
me_suzanne.update()
me_plane = bpy.data.meshes.new('Plane')
me_plane.from_pydata([(-1.0, -1.0, 0.0), (1.0, -1.0, 0.0), (-1.0, 1.0, 0.0), (1.0, 1.0, 0.0)], [], [(0, 1, 3, 2)])
me_plane.materials.append(mat_material)
me_plane.use_remesh_preserve_volume = False
me_plane.use_remesh_preserve_attributes = False
me_plane.use_mirror_vertex_groups = False
me_plane.update()
me_cube = bpy.data.meshes.new('Cube')
me_cube.from_pydata([(-1.0, -1.0, -1.0), (-1.0, -1.0, 1.0), (-1.0, 1.0, -1.0), (-1.0, 1.0, 1.0), (1.0, -1.0, -1.0), (1.0, -1.0, 1.0), (1.0, 1.0, -1.0), (1.0, 1.0, 1.0)], [], [(1, 3, 2, 0), (3, 7, 6, 2), (7, 5, 4, 6), (5, 1, 0, 4), (0, 2, 6, 4), (5, 7, 3, 1)])
me_cube.use_remesh_preserve_volume = False
me_cube.use_remesh_preserve_attributes = False
me_cube.use_mirror_vertex_groups = False
me_cube.update()

# ---- objects
ob_suzanne = bpy.data.objects.new('Suzanne', me_suzanne)
ob_plane = bpy.data.objects.new('Plane', me_plane)
ob_lamp = bpy.data.objects.new('Lamp', light_lamp)
ob_camera = bpy.data.objects.new('Camera', cam_camera)
ob_group = bpy.data.objects.new('Group', None)
ob_cube = bpy.data.objects.new('Cube', me_cube)

# ---- transforms, parenting, visibility, modifiers, constraints
ob_suzanne.location = (0.6757, 0.8485, 3.744)
ob_suzanne.rotation_euler = (-0.9557, 0.5548, -1.18)
ob_suzanne.lineart.crease_threshold = 0.0
_m = ob_suzanne.modifiers.new('Cast', 'CAST')
_m = ob_suzanne.modifiers.new('Array', 'ARRAY')
_m.constant_offset_displace = (0.0, 0.0, 0.0)
ob_plane.location = (2.102, 3.414, -0.3806)
ob_plane.scale = (10.0, 10.0, 10.0)
ob_plane.lineart.crease_threshold = 0.0
ob_lamp.location = (4.076, 1.005, 5.904)
ob_lamp.rotation_euler = (0.6503, 0.05522, 1.866)
ob_lamp.lock_rotations_4d = False
ob_lamp.empty_display_type = 'ARROWS'
ob_lamp.color = (0.0, 0.0, 0.0, 0.0)
ob_lamp.lineart.crease_threshold = 0.0
ob_camera.location = (10.04, -2.975, 4.488)
ob_camera.rotation_euler = (1.172, 0.0111, 1.18)
ob_camera.scale = (1.0, 1.0, 1.0)
ob_camera.lock_rotations_4d = False
ob_camera.empty_display_type = 'ARROWS'
ob_camera.color = (0.0, 0.0, 0.0, 0.0)
ob_camera.display_type = 'WIRE'
ob_camera.lineart.crease_threshold = 0.0
ob_group.location = (2.102, 3.414, -0.3806)
ob_group.rotation_euler = (0.5084, -0.9362, -0.619)
ob_group.empty_image_offset = (0.0, 0.0)
ob_group.show_instancer_for_render = False
ob_group.instance_type = 'COLLECTION'
ob_group.lineart.crease_threshold = 0.0
ob_cube.location = (4.209, 0.0, 2.0)
ob_cube.hide_render = True
ob_cube.lineart.crease_threshold = 0.0
ob_group.instance_collection = col_group

# ---- collection membership
col_collection_1.objects.link(ob_suzanne)
col_collection_1.objects.link(ob_plane)
col_collection_1.objects.link(ob_lamp)
col_collection_1.objects.link(ob_camera)
col_collection_2.objects.link(ob_group)
col_collection_11.objects.link(ob_cube)
col_group.objects.link(ob_suzanne)

# ---- scene / render settings (as saved in the file)
scene.camera = ob_camera
scene.frame_start = 1; scene.frame_end = 250; scene.frame_set(2)
scene.render.engine = 'BLENDER_EEVEE_NEXT'
scene.render.resolution_percentage = 50
scene.render.dither_intensity = 0.0
scene.cycles.use_denoising = False
scene.cycles.samples = 128
scene.cycles.sampling_pattern = 'TABULATED_SOBOL'
scene.cycles.use_adaptive_sampling = False
scene.cycles.use_light_tree = False
scene.cycles.blur_glossy = 0.0
scene.cycles.sample_clamp_indirect = 0.0
scene.view_settings.view_transform = 'Standard'
bpy.context.view_layer.update()

